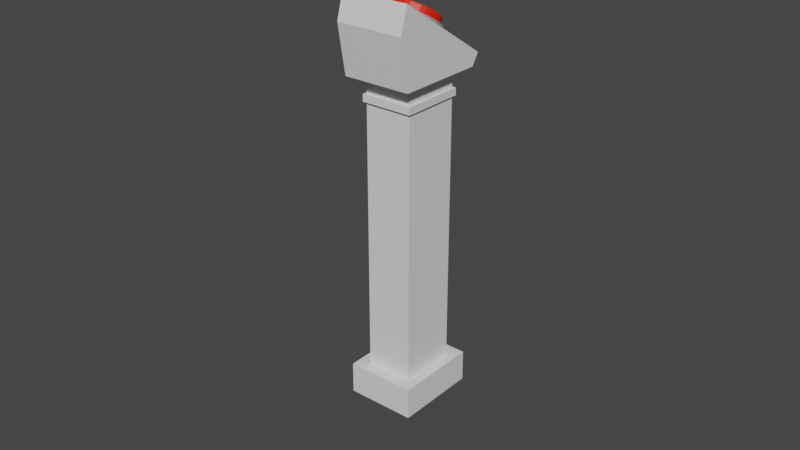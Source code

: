 # Source: Button.blend  (saved by Blender 3.0.42; exported with 4.5.12 LTS)
import bpy
from mathutils import Matrix  # noqa: F401  (used for matrix-valued properties, if any)

bpy.ops.wm.read_factory_settings(use_empty=True)
scene = bpy.context.scene
scene.name = 'Scene'

# ---- collections
col_collection = bpy.data.collections.new('Collection'); scene.collection.children.link(col_collection)

# ---- materials (node trees are filled in below, after node groups)
mat_material_001 = bpy.data.materials.new('Material.001')
mat_material_001.use_transparent_shadow = False
mat_material_003 = bpy.data.materials.new('Material.003')
mat_material_003.use_transparent_shadow = False
mat_material_002 = bpy.data.materials.new('Material.002')
mat_material_002.use_transparent_shadow = False

# ---- material node trees
mat_material_001.use_nodes = True; mat_material_001.node_tree.nodes.clear()
_N = mat_material_001.node_tree.nodes; _L = mat_material_001.node_tree.links
n0 = _N.new('ShaderNodeBsdfPrincipled'); n0.name = 'Principled BSDF'; n0.location = (10, 300)
n0.distribution = 'GGX'
n0.subsurface_method = 'RANDOM_WALK_SKIN'
n0.inputs[0].default_value = (0.8, 0.01438, 0.0, 1.0)
n0.inputs[3].default_value = 1.45
n0.inputs[27].default_value = (0.0, 0.0, 0.0, 1.0)
n0.inputs[28].default_value = 1.0
n1 = _N.new('ShaderNodeOutputMaterial'); n1.name = 'Material Output'; n1.location = (300, 300)
_L.new(n0.outputs[0], n1.inputs[0])
n1.is_active_output = True
mat_material_003.use_nodes = True; mat_material_003.node_tree.nodes.clear()
_N = mat_material_003.node_tree.nodes; _L = mat_material_003.node_tree.links
n0 = _N.new('ShaderNodeBsdfPrincipled'); n0.name = 'Principled BSDF'; n0.location = (10, 300)
n0.distribution = 'GGX'
n0.subsurface_method = 'RANDOM_WALK_SKIN'
n0.inputs[3].default_value = 1.45
n0.inputs[27].default_value = (0.0, 0.0, 0.0, 1.0)
n0.inputs[28].default_value = 1.0
n1 = _N.new('ShaderNodeOutputMaterial'); n1.name = 'Material Output'; n1.location = (300, 300)
_L.new(n0.outputs[0], n1.inputs[0])
n1.is_active_output = True
mat_material_002.use_nodes = True; mat_material_002.node_tree.nodes.clear()
_N = mat_material_002.node_tree.nodes; _L = mat_material_002.node_tree.links
n0 = _N.new('ShaderNodeBsdfPrincipled'); n0.name = 'Principled BSDF'; n0.location = (10, 300)
n0.distribution = 'GGX'
n0.subsurface_method = 'RANDOM_WALK_SKIN'
n0.inputs[0].default_value = (0.233, 0.233, 0.233, 1.0)
n0.inputs[3].default_value = 1.45
n0.inputs[27].default_value = (0.0, 0.0, 0.0, 1.0)
n0.inputs[28].default_value = 1.0
n1 = _N.new('ShaderNodeOutputMaterial'); n1.name = 'Material Output'; n1.location = (300, 300)
_L.new(n0.outputs[0], n1.inputs[0])
n1.is_active_output = True

# ---- world
world_world = bpy.data.worlds.new('World'); scene.world = world_world
world_world.use_nodes = True; world_world.node_tree.nodes.clear()
_N = world_world.node_tree.nodes; _L = world_world.node_tree.links
n0 = _N.new('ShaderNodeOutputWorld'); n0.name = 'World Output'; n0.location = (300, 300)
n1 = _N.new('ShaderNodeBackground'); n1.name = 'Background'; n1.location = (10, 300)
n1.inputs[0].default_value = (0.05088, 0.05088, 0.05088, 1.0)
_L.new(n1.outputs[0], n0.inputs[0])
n0.is_active_output = True
world_world.color = (0.05088, 0.05088, 0.05088)
world_world.use_sun_shadow = False
world_world.sun_shadow_jitter_overblur = 0.0

# ---- meshes
me_cylinder = bpy.data.meshes.new('Cylinder')
me_cylinder.from_pydata([(0.0, 1.0, -1.0), (0.0, 1.0, 1.0), (0.1951, 0.9808, -1.0), (0.1951, 0.9808, 1.0), (0.3827, 0.9239, -1.0), (0.3827, 0.9239, 1.0), (0.5556, 0.8315, -1.0), (0.5556, 0.8315, 1.0), (0.7071, 0.7071, -1.0), (0.7071, 0.7071, 1.0), (0.8315, 0.5556, -1.0), (0.8315, 0.5556, 1.0), (0.9239, 0.3827, -1.0), (0.9239, 0.3827, 1.0), (0.9808, 0.1951, -1.0), (0.9808, 0.1951, 1.0), (1.0, -4.371e-08, -1.0), (1.0, -4.371e-08, 1.0), (0.9808, -0.1951, -1.0), (0.9808, -0.1951, 1.0), (0.9239, -0.3827, -1.0), (0.9239, -0.3827, 1.0), (0.8315, -0.5556, -1.0), (0.8315, -0.5556, 1.0), (0.7071, -0.7071, -1.0), (0.7071, -0.7071, 1.0), (0.5556, -0.8315, -1.0), (0.5556, -0.8315, 1.0), (0.3827, -0.9239, -1.0), (0.3827, -0.9239, 1.0), (0.1951, -0.9808, -1.0), (0.1951, -0.9808, 1.0), (-8.742e-08, -1.0, -1.0), (-8.742e-08, -1.0, 1.0), (-0.1951, -0.9808, -1.0), (-0.1951, -0.9808, 1.0), (-0.3827, -0.9239, -1.0), (-0.3827, -0.9239, 1.0), (-0.5556, -0.8315, -1.0), (-0.5556, -0.8315, 1.0), (-0.7071, -0.7071, -1.0), (-0.7071, -0.7071, 1.0), (-0.8315, -0.5556, -1.0), (-0.8315, -0.5556, 1.0), (-0.9239, -0.3827, -1.0), (-0.9239, -0.3827, 1.0), (-0.9808, -0.1951, -1.0), (-0.9808, -0.1951, 1.0), (-1.0, 1.192e-08, -1.0), (-1.0, 1.192e-08, 1.0), (-0.9808, 0.1951, -1.0), (-0.9808, 0.1951, 1.0), (-0.9239, 0.3827, -1.0), (-0.9239, 0.3827, 1.0), (-0.8315, 0.5556, -1.0), (-0.8315, 0.5556, 1.0), (-0.7071, 0.7071, -1.0), (-0.7071, 0.7071, 1.0), (-0.5556, 0.8315, -1.0), (-0.5556, 0.8315, 1.0), (-0.3827, 0.9239, -1.0), (-0.3827, 0.9239, 1.0), (-0.1951, 0.9808, -1.0), (-0.1951, 0.9808, 1.0)], [], [(0, 1, 3, 2), (2, 3, 5, 4), (4, 5, 7, 6), (6, 7, 9, 8), (8, 9, 11, 10), (10, 11, 13, 12), (12, 13, 15, 14), (14, 15, 17, 16), (16, 17, 19, 18), (18, 19, 21, 20), (20, 21, 23, 22), (22, 23, 25, 24), (24, 25, 27, 26), (26, 27, 29, 28), (28, 29, 31, 30), (30, 31, 33, 32), (32, 33, 35, 34), (34, 35, 37, 36), (36, 37, 39, 38), (38, 39, 41, 40), (40, 41, 43, 42), (42, 43, 45, 44), (44, 45, 47, 46), (46, 47, 49, 48), (48, 49, 51, 50), (50, 51, 53, 52), (52, 53, 55, 54), (54, 55, 57, 56), (56, 57, 59, 58), (58, 59, 61, 60), (3, 1, 63, 61, 59, 57, 55, 53, 51, 49, 47, 45, 43, 41, 39, 37, 35, 33, 31, 29, 27, 25, 23, 21, 19, 17, 15, 13, 11, 9, 7, 5), (60, 61, 63, 62), (62, 63, 1, 0), (0, 2, 4, 6, 8, 10, 12, 14, 16, 18, 20, 22, 24, 26, 28, 30, 32, 34, 36, 38, 40, 42, 44, 46, 48, 50, 52, 54, 56, 58, 60, 62)])
_uv = me_cylinder.uv_layers.new(name='UVMap')
_uv.uv.foreach_set('vector', [1.0, 0.5, 1.0, 1.0, 0.9688, 1.0, 0.9688, 0.5, 0.9688, 0.5, 0.9688, 1.0, 0.9375, 1.0, 0.9375, 0.5, 0.9375, 0.5, 0.9375, 1.0, 0.9062, 1.0, 0.9062, 0.5, 0.9062, 0.5, 0.9062, 1.0, 0.875, 1.0, 0.875, 0.5, 0.875, 0.5, 0.875, 1.0, 0.8438, 1.0, 0.8438, 0.5, 0.8438, 0.5, 0.8438, 1.0, 0.8125, 1.0, 0.8125, 0.5, 0.8125, 0.5, 0.8125, 1.0, 0.7812, 1.0, 0.7812, 0.5, 0.7812, 0.5, 0.7812, 1.0, 0.75, 1.0, 0.75, 0.5, 0.75, 0.5, 0.75, 1.0, 0.7188, 1.0, 0.7188, 0.5, 0.7188, 0.5, 0.7188, 1.0, 0.6875, 1.0, 0.6875, 0.5, 0.6875, 0.5, 0.6875, 1.0, 0.6562, 1.0, 0.6562, 0.5, 0.6562, 0.5, 0.6562, 1.0, 0.625, 1.0, 0.625, 0.5, 0.625, 0.5, 0.625, 1.0, 0.5938, 1.0, 0.5938, 0.5, 0.5938, 0.5, 0.5938, 1.0, 0.5625, 1.0, 0.5625, 0.5, 0.5625, 0.5, 0.5625, 1.0, 0.5312, 1.0, 0.5312, 0.5, 0.5312, 0.5, 0.5312, 1.0, 0.5, 1.0, 0.5, 0.5, 0.5, 0.5, 0.5, 1.0, 0.4688, 1.0, 0.4688, 0.5, 0.4688, 0.5, 0.4688, 1.0, 0.4375, 1.0, 0.4375, 0.5, 0.4375, 0.5, 0.4375, 1.0, 0.4062, 1.0, 0.4062, 0.5, 0.4062, 0.5, 0.4062, 1.0, 0.375, 1.0, 0.375, 0.5, 0.375, 0.5, 0.375, 1.0, 0.3438, 1.0, 0.3438, 0.5, 0.3438, 0.5, 0.3438, 1.0, 0.3125, 1.0, 0.3125, 0.5, 0.3125, 0.5, 0.3125, 1.0, 0.2812, 1.0, 0.2812, 0.5, 0.2812, 0.5, 0.2812, 1.0, 0.25, 1.0, 0.25, 0.5, 0.25, 0.5, 0.25, 1.0, 0.2188, 1.0, 0.2188, 0.5, 0.2188, 0.5, 0.2188, 1.0, 0.1875, 1.0, 0.1875, 0.5, 0.1875, 0.5, 0.1875, 1.0, 0.1562, 1.0, 0.1562, 0.5, 0.1562, 0.5, 0.1562, 1.0, 0.125, 1.0, 0.125, 0.5, 0.125, 0.5, 0.125, 1.0, 0.09375, 1.0, 0.09375, 0.5, 0.09375, 0.5, 0.09375, 1.0, 0.0625, 1.0, 0.0625, 0.5, 0.2968, 0.4854, 0.25, 0.49, 0.2032, 0.4854, 0.1582, 0.4717, 0.1167, 0.4496, 0.08029, 0.4197, 0.05045, 0.3833, 0.02827, 0.3418, 0.01461, 0.2968, 0.01, 0.25, 0.01461, 0.2032, 0.02827, 0.1582, 0.05045, 0.1167, 0.08029, 0.08029, 0.1167, 0.05045, 0.1582, 0.02827, 0.2032, 0.01461, 0.25, 0.01, 0.2968, 0.01461, 0.3418, 0.02827, 0.3833, 0.05045, 0.4197, 0.08029, 0.4496, 0.1167, 0.4717, 0.1582, 0.4854, 0.2032, 0.49, 0.25, 0.4854, 0.2968, 0.4717, 0.3418, 0.4496, 0.3833, 0.4197, 0.4197, 0.3833, 0.4496, 0.3418, 0.4717, 0.0625, 0.5, 0.0625, 1.0, 0.03125, 1.0, 0.03125, 0.5, 0.03125, 0.5, 0.03125, 1.0, 0.0, 1.0, 0.0, 0.5, 0.75, 0.49, 0.7968, 0.4854, 0.8418, 0.4717, 0.8833, 0.4496, 0.9197, 0.4197, 0.9496, 0.3833, 0.9717, 0.3418, 0.9854, 0.2968, 0.99, 0.25, 0.9854, 0.2032, 0.9717, 0.1582, 0.9496, 0.1167, 0.9197, 0.08029, 0.8833, 0.05045, 0.8418, 0.02827, 0.7968, 0.01461, 0.75, 0.01, 0.7032, 0.01461, 0.6582, 0.02827, 0.6167, 0.05045, 0.5803, 0.08029, 0.5504, 0.1167, 0.5283, 0.1582, 0.5146, 0.2032, 0.51, 0.25, 0.5146, 0.2968, 0.5283, 0.3418, 0.5504, 0.3833, 0.5803, 0.4197, 0.6167, 0.4496, 0.6582, 0.4717, 0.7032, 0.4854])
me_cylinder.materials.append(mat_material_001)
me_cylinder.use_remesh_fix_poles = True
me_cylinder.use_remesh_preserve_attributes = False
me_cylinder.update()
me_cube = bpy.data.meshes.new('Cube')
me_cube.from_pydata([(-1.0, -0.865, -2.764), (-1.0, -1.0, 1.0), (-0.6995, 0.7835, -2.221), (-1.0, 1.0, 1.0), (1.0, -0.865, -2.764), (1.0, -1.0, 1.0), (0.6995, 0.7835, -2.221), (1.0, 1.0, 1.0), (-0.6995, -0.05792, -6.966), (-1.0, -0.3408, 1.0), (0.6995, -0.05792, -6.966), (1.0, -0.3408, 1.0), (1.0, 1.0, -1.0), (-1.0, 1.0, -1.0), (1.0, -0.2744, -8.187), (-1.0, -0.2744, -8.187), (0.6995, 0.9502, -4.4), (-0.6995, 0.9502, -4.4), (0.6995, 0.1088, -9.146), (-0.6995, 0.1088, -9.146), (0.7626, 0.9882, -4.186), (-0.7626, 0.9882, -4.186), (0.7626, 0.07081, -9.36), (-0.7626, 0.07081, -9.36), (0.6998, 1.018, -5.288), (-0.6998, 1.018, -5.288), (0.6998, 0.1766, -10.03), (-0.6998, 0.1766, -10.03), (0.7626, 1.056, -5.074), (-0.7626, 1.056, -5.074), (0.7626, 0.1388, -10.25), (-0.7626, 0.1388, -10.25), (0.6998, 3.567, -38.61), (-0.6998, 3.567, -38.61), (0.6998, 2.726, -43.36), (-0.6998, 2.726, -43.36), (0.6998, 3.866, -42.51), (-0.6998, 3.866, -42.51), (0.6998, 3.024, -47.26), (-0.6998, 3.024, -47.26), (1.018, 3.759, -37.54), (-1.018, 3.759, -37.54), (1.018, 2.534, -44.44), (-1.018, 2.534, -44.44), (1.018, 4.057, -41.43), (-1.018, 4.057, -41.43), (1.018, 2.833, -48.34), (-1.018, 2.833, -48.34), (0.0, 0.4722, 1.627), (0.165, 0.4627, 1.627), (0.3236, 0.4344, 1.627), (0.4698, 0.3885, 1.627), (0.5979, 0.3267, 1.627), (0.7031, 0.2514, 1.627), (0.7812, 0.1655, 1.627), (0.8293, 0.07225, 1.627), (0.8456, -0.02468, 1.627), (0.8293, -0.1216, 1.627), (0.7812, -0.2148, 1.627), (0.7031, -0.3007, 1.627), (0.5979, -0.376, 1.627), (0.4698, -0.4378, 1.627), (0.3236, -0.4838, 1.627), (0.165, -0.512, 1.627), (-7.392e-08, -0.5216, 1.627), (-0.165, -0.512, 1.627), (-0.3236, -0.4838, 1.627), (-0.4698, -0.4378, 1.627), (-0.5979, -0.376, 1.627), (-0.7031, -0.3007, 1.627), (-0.7812, -0.2148, 1.627), (-0.8293, -0.1216, 1.627), (-0.8456, -0.02468, 1.627), (-0.8293, 0.07225, 1.627), (-0.7812, 0.1655, 1.627), (-0.7031, 0.2514, 1.627), (-0.5979, 0.3267, 1.627), (-0.4698, 0.3885, 1.627), (-0.3236, 0.4344, 1.627), (-0.165, 0.4627, 1.627), (0.0, 0.4722, 0.498), (0.165, 0.4627, 0.498), (0.3236, 0.4344, 0.498), (0.4698, 0.3885, 0.498), (0.5979, 0.3267, 0.498), (0.7031, 0.2514, 0.498), (0.7812, 0.1655, 0.498), (0.8293, 0.07225, 0.498), (0.8456, -0.02468, 0.498), (0.8293, -0.1216, 0.498), (0.7812, -0.2148, 0.498), (0.7031, -0.3007, 0.498), (0.5979, -0.376, 0.498), (0.4698, -0.4378, 0.498), (0.3236, -0.4838, 0.498), (0.165, -0.512, 0.498), (-7.392e-08, -0.5216, 0.498), (-0.165, -0.512, 0.498), (-0.3236, -0.4838, 0.498), (-0.4698, -0.4378, 0.498), (-0.5979, -0.376, 0.498), (-0.7031, -0.3007, 0.498), (-0.7812, -0.2148, 0.498), (-0.8293, -0.1216, 0.498), (-0.8456, -0.02468, 0.498), (-0.8293, 0.07225, 0.498), (-0.7812, 0.1655, 0.498), (-0.7031, 0.2514, 0.498), (-0.5979, 0.3267, 0.498), (-0.4698, 0.3885, 0.498), (-0.3236, 0.4344, 0.498), (-0.165, 0.4627, 0.498)], [], [(15, 9, 3, 13), (13, 3, 7, 12), (14, 11, 5, 4), (4, 5, 1, 0), (15, 14, 4, 0), (11, 9, 1, 5), (7, 3, 9, 11), (10, 8, 19, 18), (12, 7, 11, 14), (0, 1, 9, 15), (6, 2, 13, 12), (10, 6, 12, 14), (2, 8, 15, 13), (8, 10, 14, 15), (16, 18, 22, 20), (6, 10, 18, 16), (8, 2, 17, 19), (2, 6, 16, 17), (23, 21, 29, 31), (19, 17, 21, 23), (17, 16, 20, 21), (18, 19, 23, 22), (27, 25, 33, 35), (21, 20, 28, 29), (22, 23, 31, 30), (20, 22, 30, 28), (24, 25, 29, 28), (26, 24, 28, 30), (25, 27, 31, 29), (27, 26, 30, 31), (38, 36, 44, 46), (25, 24, 32, 33), (26, 27, 35, 34), (24, 26, 34, 32), (37, 36, 38, 39), (33, 32, 40, 41), (39, 38, 46, 47), (35, 33, 41, 43), (43, 41, 45, 47), (41, 40, 44, 45), (42, 43, 47, 46), (40, 42, 46, 44), (34, 35, 43, 42), (32, 34, 42, 40), (37, 39, 47, 45), (36, 37, 45, 44), (80, 48, 49, 81), (81, 49, 50, 82), (82, 50, 51, 83), (83, 51, 52, 84), (84, 52, 53, 85), (85, 53, 54, 86), (86, 54, 55, 87), (87, 55, 56, 88), (88, 56, 57, 89), (89, 57, 58, 90), (90, 58, 59, 91), (91, 59, 60, 92), (92, 60, 61, 93), (93, 61, 62, 94), (94, 62, 63, 95), (95, 63, 64, 96), (96, 64, 65, 97), (97, 65, 66, 98), (98, 66, 67, 99), (99, 67, 68, 100), (100, 68, 69, 101), (101, 69, 70, 102), (102, 70, 71, 103), (103, 71, 72, 104), (104, 72, 73, 105), (105, 73, 74, 106), (106, 74, 75, 107), (107, 75, 76, 108), (108, 76, 77, 109), (109, 77, 78, 110), (49, 48, 79, 78, 77, 76, 75, 74, 73, 72, 71, 70, 69, 68, 67, 66, 65, 64, 63, 62, 61, 60, 59, 58, 57, 56, 55, 54, 53, 52, 51, 50), (110, 78, 79, 111), (111, 79, 48, 80), (111, 80, 81, 82, 83, 84, 85, 86, 87, 88, 89, 90, 91, 92, 93, 94, 95, 96, 97, 98, 99, 100, 101, 102, 103, 104, 105, 106, 107, 108, 109, 110)])
me_cube.polygons.foreach_set('material_index', [0, 0, 0, 0, 0, 0, 0, 0, 0, 0, 0, 0, 0, 0, 0, 0, 0, 0, 0, 0, 0, 0, 0, 0, 0, 0, 0, 0, 0, 0, 0, 0, 0, 0, 0, 0, 0, 0, 0, 0, 0, 0, 0, 0, 0, 0, 1, 1, 1, 1, 1, 1, 1, 1, 1, 1, 1, 1, 1, 1, 1, 1, 1, 1, 1, 1, 1, 1, 1, 1, 1, 1, 1, 1, 1, 1, 1, 1, 1, 1])
_uv = me_cube.uv_layers.new(name='UVMap')
_uv.uv.foreach_set('vector', [0.375, 0.125, 0.625, 0.125, 0.625, 0.25, 0.375, 0.25, 0.375, 0.25, 0.625, 0.25, 0.625, 0.5, 0.375, 0.5, 0.375, 0.625, 0.625, 0.625, 0.625, 0.75, 0.375, 0.75, 0.375, 0.75, 0.625, 0.75, 0.625, 1.0, 0.375, 1.0, 0.125, 0.625, 0.375, 0.625, 0.375, 0.75, 0.125, 0.75, 0.625, 0.625, 0.875, 0.625, 0.875, 0.75, 0.625, 0.75, 0.625, 0.5, 0.875, 0.5, 0.875, 0.625, 0.625, 0.625, 0.3374, 0.6199, 0.1626, 0.6199, 0.1626, 0.6199, 0.3374, 0.6199, 0.375, 0.5, 0.625, 0.5, 0.625, 0.625, 0.375, 0.625, 0.375, 0.0, 0.625, 0.0, 0.625, 0.125, 0.375, 0.125, 0.3374, 0.5051, 0.1626, 0.5051, 0.125, 0.5, 0.375, 0.5, 0.3374, 0.6199, 0.3374, 0.5051, 0.375, 0.5, 0.375, 0.625, 0.1626, 0.5051, 0.1626, 0.6199, 0.125, 0.625, 0.125, 0.5, 0.1626, 0.6199, 0.3374, 0.6199, 0.375, 0.625, 0.125, 0.625, 0.3374, 0.5051, 0.3374, 0.6199, 0.3374, 0.6199, 0.3374, 0.5051, 0.3374, 0.5051, 0.3374, 0.6199, 0.3374, 0.6199, 0.3374, 0.5051, 0.1626, 0.6199, 0.1626, 0.5051, 0.1626, 0.5051, 0.1626, 0.6199, 0.1626, 0.5051, 0.3374, 0.5051, 0.3374, 0.5051, 0.1626, 0.5051, 0.1626, 0.6199, 0.1626, 0.5051, 0.1626, 0.5051, 0.1626, 0.6199, 0.1626, 0.6199, 0.1626, 0.5051, 0.1626, 0.5051, 0.1626, 0.6199, 0.1626, 0.5051, 0.3374, 0.5051, 0.3374, 0.5051, 0.1626, 0.5051, 0.3374, 0.6199, 0.1626, 0.6199, 0.1626, 0.6199, 0.3374, 0.6199, 0.1698, 0.6189, 0.1698, 0.5061, 0.1698, 0.5061, 0.1698, 0.6189, 0.1626, 0.5051, 0.3374, 0.5051, 0.3374, 0.5051, 0.1626, 0.5051, 0.3374, 0.6199, 0.1626, 0.6199, 0.1626, 0.6199, 0.3374, 0.6199, 0.3374, 0.5051, 0.3374, 0.6199, 0.3374, 0.6199, 0.3374, 0.5051, 0.3302, 0.5061, 0.1698, 0.5061, 0.1626, 0.5051, 0.3374, 0.5051, 0.3302, 0.6189, 0.3302, 0.5061, 0.3374, 0.5051, 0.3374, 0.6199, 0.1698, 0.5061, 0.1698, 0.6189, 0.1626, 0.6199, 0.1626, 0.5051, 0.1698, 0.6189, 0.3302, 0.6189, 0.3374, 0.6199, 0.1626, 0.6199, 0.3302, 0.6189, 0.3302, 0.5061, 0.3302, 0.5061, 0.3302, 0.6189, 0.1698, 0.5061, 0.3302, 0.5061, 0.3302, 0.5061, 0.1698, 0.5061, 0.3302, 0.6189, 0.1698, 0.6189, 0.1698, 0.6189, 0.3302, 0.6189, 0.3302, 0.5061, 0.3302, 0.6189, 0.3302, 0.6189, 0.3302, 0.5061, 0.1698, 0.5061, 0.3302, 0.5061, 0.3302, 0.6189, 0.1698, 0.6189, 0.1698, 0.5061, 0.3302, 0.5061, 0.3302, 0.5061, 0.1698, 0.5061, 0.1698, 0.6189, 0.3302, 0.6189, 0.3302, 0.6189, 0.1698, 0.6189, 0.1698, 0.6189, 0.1698, 0.5061, 0.1698, 0.5061, 0.1698, 0.6189, 0.1698, 0.6189, 0.1698, 0.5061, 0.1698, 0.5061, 0.1698, 0.6189, 0.1698, 0.5061, 0.3302, 0.5061, 0.3302, 0.5061, 0.1698, 0.5061, 0.3302, 0.6189, 0.1698, 0.6189, 0.1698, 0.6189, 0.3302, 0.6189, 0.3302, 0.5061, 0.3302, 0.6189, 0.3302, 0.6189, 0.3302, 0.5061, 0.3302, 0.6189, 0.1698, 0.6189, 0.1698, 0.6189, 0.3302, 0.6189, 0.3302, 0.5061, 0.3302, 0.6189, 0.3302, 0.6189, 0.3302, 0.5061, 0.1698, 0.5061, 0.1698, 0.6189, 0.1698, 0.6189, 0.1698, 0.5061, 0.3302, 0.5061, 0.1698, 0.5061, 0.1698, 0.5061, 0.3302, 0.5061, 1.0, 0.5, 1.0, 1.0, 0.9688, 1.0, 0.9688, 0.5, 0.9688, 0.5, 0.9688, 1.0, 0.9375, 1.0, 0.9375, 0.5, 0.9375, 0.5, 0.9375, 1.0, 0.9062, 1.0, 0.9062, 0.5, 0.9062, 0.5, 0.9062, 1.0, 0.875, 1.0, 0.875, 0.5, 0.875, 0.5, 0.875, 1.0, 0.8438, 1.0, 0.8438, 0.5, 0.8438, 0.5, 0.8438, 1.0, 0.8125, 1.0, 0.8125, 0.5, 0.8125, 0.5, 0.8125, 1.0, 0.7812, 1.0, 0.7812, 0.5, 0.7812, 0.5, 0.7812, 1.0, 0.75, 1.0, 0.75, 0.5, 0.75, 0.5, 0.75, 1.0, 0.7188, 1.0, 0.7188, 0.5, 0.7188, 0.5, 0.7188, 1.0, 0.6875, 1.0, 0.6875, 0.5, 0.6875, 0.5, 0.6875, 1.0, 0.6562, 1.0, 0.6562, 0.5, 0.6562, 0.5, 0.6562, 1.0, 0.625, 1.0, 0.625, 0.5, 0.625, 0.5, 0.625, 1.0, 0.5938, 1.0, 0.5938, 0.5, 0.5938, 0.5, 0.5938, 1.0, 0.5625, 1.0, 0.5625, 0.5, 0.5625, 0.5, 0.5625, 1.0, 0.5312, 1.0, 0.5312, 0.5, 0.5312, 0.5, 0.5312, 1.0, 0.5, 1.0, 0.5, 0.5, 0.5, 0.5, 0.5, 1.0, 0.4688, 1.0, 0.4688, 0.5, 0.4688, 0.5, 0.4688, 1.0, 0.4375, 1.0, 0.4375, 0.5, 0.4375, 0.5, 0.4375, 1.0, 0.4062, 1.0, 0.4062, 0.5, 0.4062, 0.5, 0.4062, 1.0, 0.375, 1.0, 0.375, 0.5, 0.375, 0.5, 0.375, 1.0, 0.3438, 1.0, 0.3438, 0.5, 0.3438, 0.5, 0.3438, 1.0, 0.3125, 1.0, 0.3125, 0.5, 0.3125, 0.5, 0.3125, 1.0, 0.2812, 1.0, 0.2812, 0.5, 0.2812, 0.5, 0.2812, 1.0, 0.25, 1.0, 0.25, 0.5, 0.25, 0.5, 0.25, 1.0, 0.2188, 1.0, 0.2188, 0.5, 0.2188, 0.5, 0.2188, 1.0, 0.1875, 1.0, 0.1875, 0.5, 0.1875, 0.5, 0.1875, 1.0, 0.1562, 1.0, 0.1562, 0.5, 0.1562, 0.5, 0.1562, 1.0, 0.125, 1.0, 0.125, 0.5, 0.125, 0.5, 0.125, 1.0, 0.09375, 1.0, 0.09375, 0.5, 0.09375, 0.5, 0.09375, 1.0, 0.0625, 1.0, 0.0625, 0.5, 0.2968, 0.4854, 0.25, 0.49, 0.2032, 0.4854, 0.1582, 0.4717, 0.1167, 0.4496, 0.08029, 0.4197, 0.05045, 0.3833, 0.02827, 0.3418, 0.01461, 0.2968, 0.01, 0.25, 0.01461, 0.2032, 0.02827, 0.1582, 0.05045, 0.1167, 0.08029, 0.08029, 0.1167, 0.05045, 0.1582, 0.02827, 0.2032, 0.01461, 0.25, 0.01, 0.2968, 0.01461, 0.3418, 0.02827, 0.3833, 0.05045, 0.4197, 0.08029, 0.4496, 0.1167, 0.4717, 0.1582, 0.4854, 0.2032, 0.49, 0.25, 0.4854, 0.2968, 0.4717, 0.3418, 0.4496, 0.3833, 0.4197, 0.4197, 0.3833, 0.4496, 0.3418, 0.4717, 0.0625, 0.5, 0.0625, 1.0, 0.03125, 1.0, 0.03125, 0.5, 0.03125, 0.5, 0.03125, 1.0, 0.0, 1.0, 0.0, 0.5, 0.7032, 0.4854, 0.75, 0.49, 0.7968, 0.4854, 0.8418, 0.4717, 0.8833, 0.4496, 0.9197, 0.4197, 0.9496, 0.3833, 0.9717, 0.3418, 0.9854, 0.2968, 0.99, 0.25, 0.9854, 0.2032, 0.9717, 0.1582, 0.9496, 0.1167, 0.9197, 0.08029, 0.8833, 0.05045, 0.8418, 0.02827, 0.7968, 0.01461, 0.75, 0.01, 0.7032, 0.01461, 0.6582, 0.02827, 0.6167, 0.05045, 0.5803, 0.08029, 0.5504, 0.1167, 0.5283, 0.1582, 0.5146, 0.2032, 0.51, 0.25, 0.5146, 0.2968, 0.5283, 0.3418, 0.5504, 0.3833, 0.5803, 0.4197, 0.6167, 0.4496, 0.6582, 0.4717])
me_cube.materials.append(mat_material_003)
me_cube.materials.append(mat_material_002)
me_cube.use_remesh_fix_poles = True
me_cube.use_remesh_preserve_attributes = False
me_cube.update()

# ---- objects
ob_button_button = bpy.data.objects.new('button_button', me_cylinder)
ob_button_pedestal = bpy.data.objects.new('button_pedestal', me_cube)

# ---- transforms, parenting, visibility, modifiers, constraints
ob_button_button.parent = ob_button_pedestal
ob_button_button.matrix_parent_inverse = Matrix(((7.815, -0.0, -0.0, -4.513e-07), (-0.0, 3.839, -2.521, 2.298), (0.0, 21.65, 32.96, -52.04), (-0.0, 0.0, -0.0, 1.0)))
ob_button_button.location = (5.774e-08, 0.3306, 1.425)
ob_button_button.rotation_euler = (-0.5811, -0.0, 0.0)
ob_button_button.scale = (0.09047, 0.09047, 0.01889)
_m = ob_button_button.modifiers.new('Bevel', 'BEVEL')
_m.width = 0.38
_m.width_pct = 0.38
_m.segments = 6
_m.profile = 0.714
ob_button_pedestal.location = (5.774e-08, 0.3061, 1.378)
ob_button_pedestal.rotation_euler = (-0.5811, -0.0, 0.0)
ob_button_pedestal.scale = (0.128, 0.2177, 0.02536)

# ---- collection membership
col_collection.objects.link(ob_button_button)
col_collection.objects.link(ob_button_pedestal)

# ---- scene / render settings (as saved in the file)
scene.frame_start = 1; scene.frame_end = 250; scene.frame_set(1)
scene.render.engine = 'BLENDER_EEVEE_NEXT'
scene.cycles.sampling_pattern = 'TABULATED_SOBOL'
scene.cycles.use_light_tree = False
scene.view_settings.view_transform = 'Filmic'
bpy.context.view_layer.update()

# ---- added for rendering (the .blend has no active camera and no usable light): camera, sun
cam_auto = bpy.data.cameras.new('AutoCamera')
cam_auto.lens = 50.0
cam_auto.sensor_width = 36.0
cam_auto.clip_end = 1000.0
ob_auto_camera = bpy.data.objects.new('AutoCamera', cam_auto)
scene.collection.objects.link(ob_auto_camera)
ob_auto_camera.location = (2.15923, -2.33191, 2.42733)
ob_auto_camera.rotation_euler = (1.09748, -7.21219e-08, 0.694738)
scene.camera = ob_auto_camera
light_auto_sun = bpy.data.lights.new('AutoSun', 'SUN')
light_auto_sun.energy = 3.0
light_auto_sun.angle = 0.0523599
ob_auto_sun = bpy.data.objects.new('AutoSun', light_auto_sun)
scene.collection.objects.link(ob_auto_sun)
ob_auto_sun.rotation_euler = (0.872665, 0.174533, 0.523599)
bpy.context.view_layer.update()
